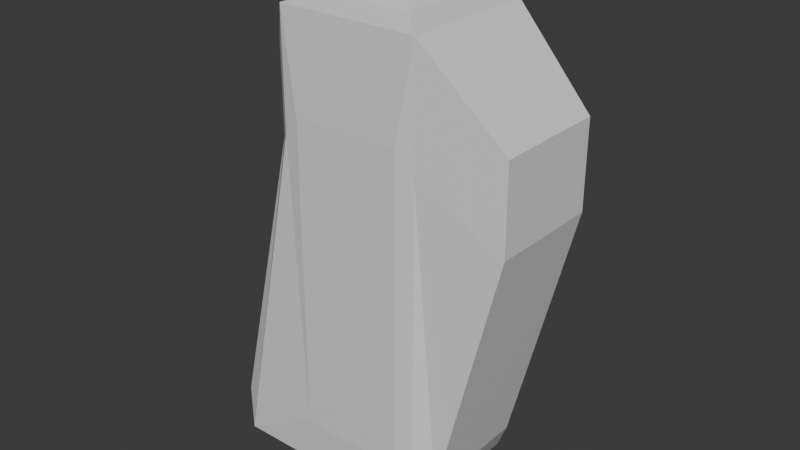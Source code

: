 # Source: Cologne4.blend  (saved by Blender 5.0.119; exported with 4.5.12 LTS)
import bpy
from mathutils import Matrix  # noqa: F401  (used for matrix-valued properties, if any)

bpy.ops.wm.read_factory_settings(use_empty=True)
scene = bpy.context.scene
scene.name = 'Scene'

# ---- collections
col_collection = bpy.data.collections.new('Collection'); scene.collection.children.link(col_collection)

# ---- materials (node trees are filled in below, after node groups)
mat_material = bpy.data.materials.new('Material')
mat_material.alpha_threshold = 0.0
mat_material.use_backface_culling_lightprobe_volume = False
mat_material.roughness = 0.5
mat_material.line_color = (0.0, 0.0, 0.0, 1.0)

# ---- material node trees
mat_material.use_nodes = True; mat_material.node_tree.nodes.clear()
_N = mat_material.node_tree.nodes; _L = mat_material.node_tree.links
n0 = _N.new('ShaderNodeOutputMaterial'); n0.name = 'Material Output'; n0.location = (200, 100)
n1 = _N.new('ShaderNodeBsdfPrincipled'); n1.name = 'Principled BSDF'; n1.location = (-200, 100)
_L.new(n1.outputs[0], n0.inputs[0])
n0.is_active_output = True

# ---- world
world_world = bpy.data.worlds.new('World'); scene.world = world_world
world_world.use_nodes = True; world_world.node_tree.nodes.clear()
_N = world_world.node_tree.nodes; _L = world_world.node_tree.links
n0 = _N.new('ShaderNodeOutputWorld'); n0.name = 'World Output'; n0.location = (200, 100)
n1 = _N.new('ShaderNodeBackground'); n1.name = 'Background'; n1.location = (-200, 100)
n1.inputs[0].default_value = (0.05088, 0.05088, 0.05088, 1.0)
_L.new(n1.outputs[0], n0.inputs[0])
n0.is_active_output = True
world_world.color = (0.05088, 0.05088, 0.05088)
world_world.sun_shadow_jitter_overblur = 0.0

# ---- meshes
me_cube = bpy.data.meshes.new('Cube')
me_cube.from_pydata([(0.02353, 0.0229, 0.0545), (0.02353, 0.0229, -0.09886), (0.02353, -0.0229, 0.0545), (0.02353, -0.0229, -0.09886), (-0.02361, 0.0229, 0.0545), (-0.04656, 0.0229, -0.09886), (-0.02361, -0.0229, 0.0545), (-0.04656, -0.0229, -0.09886), (0.01468, -0.0143, 0.05705), (-0.01476, -0.0143, 0.05705), (0.01468, 0.0143, 0.05705), (-0.01476, 0.0143, 0.05705), (0.00866, -0.008453, 0.05987), (-0.008737, -0.008453, 0.05987), (0.00866, 0.008449, 0.05987), (-0.008737, 0.008449, 0.05987), (0.002946, -0.002902, 0.06162), (-0.003024, -0.002902, 0.06162), (0.002946, 0.002898, 0.06162), (-0.003024, 0.002898, 0.06162), (0.002946, -0.002902, 0.06577), (-0.003024, -0.002902, 0.06577), (0.002946, 0.002898, 0.06577), (-0.003024, 0.002898, 0.06577), (0.004133, -0.004055, 0.0666), (-0.00421, -0.004055, 0.0666), (0.004133, 0.00405, 0.0666), (-0.00421, 0.00405, 0.0666), (0.004133, -0.004055, 0.07044), (-0.00421, -0.004055, 0.07044), (0.004133, 0.00405, 0.07044), (-0.00421, 0.00405, 0.07044), (0.002893, -0.002851, 0.07153), (-0.002971, -0.002851, 0.07153), (0.002893, 0.002846, 0.07153), (-0.002971, 0.002846, 0.07153), (-0.01797, -0.02408, -0.08235), (-0.01797, -0.02408, 0.02275), (0.01789, -0.02408, 0.02275), (0.01789, -0.02408, -0.08235), (-0.0514, 0.01895, -0.08697), (-0.0514, -0.01896, -0.08697), (-0.02845, -0.01896, 0.04143), (-0.02845, 0.01895, 0.04143), (0.05068, 0.01898, 0.02746), (0.02934, 0.01898, -0.08706), (0.05068, -0.01899, 0.02746), (0.02934, -0.01899, -0.08706), (0.01947, 0.02437, -0.08695), (-0.01954, 0.02437, -0.08695), (0.01947, 0.02437, 0.02735), (-0.01954, 0.02437, 0.02735), (-0.01803, 0.01748, -0.1011), (-0.01803, -0.01748, -0.1011), (0.01795, 0.01748, -0.1011), (0.01795, -0.01748, -0.1011), (0.02353, 0.0229, 0.0159), (-0.02361, -0.0229, 0.0159), (0.02353, -0.0229, 0.0159), (-0.02361, 0.0229, 0.0159), (-0.01797, -0.02408, -0.003705), (0.01789, -0.02408, -0.003705), (-0.02845, -0.01896, 0.01265), (-0.02845, 0.01895, 0.01265), (0.05068, 0.01898, -0.001368), (0.05068, -0.01899, -0.001368), (0.01947, 0.02437, -0.001421), (-0.01954, 0.02437, -0.001421)], [], [(4, 6, 9, 11), (57, 7, 36, 60), (57, 6, 42, 62), (5, 1, 54, 52), (58, 3, 47, 65), (56, 1, 48, 66), (8, 10, 14, 12), (2, 0, 10, 8), (0, 4, 11, 10), (6, 2, 8, 9), (15, 13, 17, 19), (11, 9, 13, 15), (9, 8, 12, 13), (10, 11, 15, 14), (17, 16, 20, 21), (13, 12, 16, 17), (14, 15, 19, 18), (12, 14, 18, 16), (21, 20, 24, 25), (18, 19, 23, 22), (16, 18, 22, 20), (19, 17, 21, 23), (26, 27, 31, 30), (22, 23, 27, 26), (20, 22, 26, 24), (23, 21, 25, 27), (31, 29, 33, 35), (24, 26, 30, 28), (27, 25, 29, 31), (25, 24, 28, 29), (34, 35, 33, 32), (29, 28, 32, 33), (30, 31, 35, 34), (28, 30, 34, 32), (61, 38, 37, 60), (7, 3, 39, 36), (2, 6, 37, 38), (58, 2, 38, 61), (62, 42, 43, 63), (5, 7, 41, 40), (6, 4, 43, 42), (59, 5, 40, 63), (64, 44, 46, 65), (56, 0, 44, 64), (3, 1, 45, 47), (0, 2, 46, 44), (67, 51, 50, 66), (59, 4, 51, 67), (1, 5, 49, 48), (4, 0, 50, 51), (52, 54, 55, 53), (3, 7, 53, 55), (7, 5, 52, 53), (1, 3, 55, 54), (5, 59, 67, 49), (49, 67, 66, 48), (1, 56, 64, 45), (45, 64, 65, 47), (4, 59, 63, 43), (41, 62, 63, 40), (3, 58, 61, 39), (39, 61, 60, 36), (0, 56, 66, 50), (2, 58, 65, 46), (7, 57, 62, 41), (6, 57, 60, 37)])
_uv = me_cube.uv_layers.new(name='UVMap')
_uv.uv.foreach_set('vector', [0.625, 0.25, 0.625, 0.0, 0.625, 0.0, 0.625, 0.25, 0.5621, 0.0, 0.375, 0.0, 0.375, 0.0, 0.5488, 0.0, 0.5621, 0.0, 0.625, 0.0, 0.625, 0.0, 0.5551, 0.0, 0.125, 0.5, 0.375, 0.5, 0.375, 0.5, 0.125, 0.5, 0.5621, 0.75, 0.375, 0.75, 0.375, 0.75, 0.5621, 0.75, 0.5634, 0.5, 0.375, 0.5, 0.375, 0.5, 0.5546, 0.5, 0.625, 0.75, 0.625, 0.5, 0.625, 0.5, 0.625, 0.75, 0.625, 0.75, 0.625, 0.5, 0.625, 0.5, 0.625, 0.75, 0.625, 0.5, 0.625, 0.25, 0.625, 0.25, 0.625, 0.5, 0.625, 1.0, 0.625, 0.75, 0.625, 0.75, 0.625, 1.0, 0.625, 0.25, 0.625, 0.0, 0.625, 0.0, 0.625, 0.25, 0.625, 0.25, 0.625, 0.0, 0.625, 0.0, 0.625, 0.25, 0.625, 1.0, 0.625, 0.75, 0.625, 0.75, 0.625, 1.0, 0.625, 0.5, 0.625, 0.25, 0.625, 0.25, 0.625, 0.5, 0.625, 1.0, 0.625, 0.75, 0.625, 0.75, 0.625, 1.0, 0.625, 1.0, 0.625, 0.75, 0.625, 0.75, 0.625, 1.0, 0.625, 0.5, 0.625, 0.25, 0.625, 0.25, 0.625, 0.5, 0.625, 0.75, 0.625, 0.5, 0.625, 0.5, 0.625, 0.75, 0.625, 1.0, 0.625, 0.75, 0.625, 0.75, 0.625, 1.0, 0.625, 0.5, 0.625, 0.25, 0.625, 0.25, 0.625, 0.5, 0.625, 0.75, 0.625, 0.5, 0.625, 0.5, 0.625, 0.75, 0.625, 0.25, 0.625, 0.0, 0.625, 0.0, 0.625, 0.25, 0.625, 0.5, 0.625, 0.25, 0.625, 0.25, 0.625, 0.5, 0.625, 0.5, 0.625, 0.25, 0.625, 0.25, 0.625, 0.5, 0.625, 0.75, 0.625, 0.5, 0.625, 0.5, 0.625, 0.75, 0.625, 0.25, 0.625, 0.0, 0.625, 0.0, 0.625, 0.25, 0.625, 0.25, 0.625, 0.0, 0.625, 0.0, 0.625, 0.25, 0.625, 0.75, 0.625, 0.5, 0.625, 0.5, 0.625, 0.75, 0.625, 0.25, 0.625, 0.0, 0.625, 0.0, 0.625, 0.25, 0.625, 1.0, 0.625, 0.75, 0.625, 0.75, 0.625, 1.0, 0.625, 0.5, 0.875, 0.5, 0.875, 0.75, 0.625, 0.75, 0.625, 1.0, 0.625, 0.75, 0.625, 0.75, 0.625, 1.0, 0.625, 0.5, 0.625, 0.25, 0.625, 0.25, 0.625, 0.5, 0.625, 0.75, 0.625, 0.5, 0.625, 0.5, 0.625, 0.75, 0.5532, 0.75, 0.625, 0.75, 0.625, 1.0, 0.5621, 1.0, 0.125, 0.75, 0.375, 0.75, 0.375, 0.75, 0.125, 0.75, 0.625, 0.75, 0.625, 1.0, 0.625, 1.0, 0.625, 0.75, 0.5621, 0.75, 0.625, 0.75, 0.625, 0.75, 0.5532, 0.75, 0.5551, 0.0, 0.625, 0.0, 0.625, 0.25, 0.5551, 0.25, 0.125, 0.5, 0.125, 0.75, 0.125, 0.75, 0.125, 0.5, 0.625, 0.0, 0.625, 0.25, 0.625, 0.25, 0.625, 0.0, 0.5633, 0.25, 0.375, 0.25, 0.375, 0.25, 0.5551, 0.25, 0.5621, 0.5, 0.625, 0.5, 0.625, 0.75, 0.5621, 0.75, 0.5634, 0.5, 0.625, 0.5, 0.625, 0.5, 0.5621, 0.5, 0.375, 0.75, 0.375, 0.5, 0.375, 0.5, 0.375, 0.75, 0.625, 0.5, 0.625, 0.75, 0.625, 0.75, 0.625, 0.5, 0.5546, 0.25, 0.625, 0.25, 0.625, 0.5, 0.5546, 0.5, 0.5633, 0.25, 0.625, 0.25, 0.625, 0.25, 0.5546, 0.25, 0.375, 0.5, 0.125, 0.5, 0.125, 0.5, 0.375, 0.5, 0.625, 0.25, 0.625, 0.5, 0.625, 0.5, 0.625, 0.25, 0.125, 0.5, 0.375, 0.5, 0.375, 0.75, 0.125, 0.75, 0.375, 0.75, 0.125, 0.75, 0.125, 0.75, 0.375, 0.75, 0.125, 0.75, 0.125, 0.5, 0.125, 0.5, 0.125, 0.75, 0.375, 0.5, 0.375, 0.75, 0.375, 0.75, 0.375, 0.5, 0.375, 0.25, 0.5633, 0.25, 0.5546, 0.25, 0.375, 0.25, 0.375, 0.25, 0.5546, 0.25, 0.5546, 0.5, 0.375, 0.5, 0.375, 0.5, 0.5634, 0.5, 0.5621, 0.5, 0.375, 0.5, 0.375, 0.5, 0.5621, 0.5, 0.5621, 0.75, 0.375, 0.75, 0.625, 0.25, 0.5633, 0.25, 0.5551, 0.25, 0.625, 0.25, 0.375, 0.0, 0.5551, 0.0, 0.5551, 0.25, 0.375, 0.25, 0.375, 0.75, 0.5621, 0.75, 0.5532, 0.75, 0.375, 0.75, 0.375, 0.75, 0.5532, 0.75, 0.5621, 1.0, 0.375, 1.0, 0.625, 0.5, 0.5634, 0.5, 0.5546, 0.5, 0.625, 0.5, 0.625, 0.75, 0.5621, 0.75, 0.5621, 0.75, 0.625, 0.75, 0.375, 0.0, 0.5621, 0.0, 0.5551, 0.0, 0.375, 0.0, 0.625, 0.0, 0.5621, 0.0, 0.5488, 0.0, 0.625, 0.0])
me_cube.materials.append(mat_material)
me_cube.use_mirror_vertex_groups = False
me_cube.update()

# ---- objects
ob_cologne4 = bpy.data.objects.new('cologne4', me_cube)

# ---- transforms, parenting, visibility, modifiers, constraints
ob_cologne4.location = (0.0, 0.0, 0.0)
ob_cologne4.lock_rotations_4d = False
ob_cologne4.empty_display_type = 'ARROWS'
ob_cologne4.lineart.crease_threshold = 0.0

# ---- collection membership
col_collection.objects.link(ob_cologne4)

# ---- scene / render settings (as saved in the file)
scene.frame_start = 1; scene.frame_end = 250; scene.frame_set(1)
scene.render.engine = 'BLENDER_EEVEE_NEXT'
scene.render.bake_bias = 0.0
scene.render.bake_samples = 0
scene.cycles.sampling_pattern = 'TABULATED_SOBOL'
scene.eevee.use_volume_custom_range = False
bpy.context.view_layer.update()

# ---- added for rendering (the .blend has no active camera and no usable light): camera, sun
cam_auto = bpy.data.cameras.new('AutoCamera')
cam_auto.lens = 50.0
cam_auto.sensor_width = 36.0
cam_auto.clip_end = 1000.0
ob_auto_camera = bpy.data.objects.new('AutoCamera', cam_auto)
scene.collection.objects.link(ob_auto_camera)
ob_auto_camera.location = (0.190552, -0.22895, 0.137937)
ob_auto_camera.rotation_euler = (1.09748, -7.21219e-08, 0.694738)
scene.camera = ob_auto_camera
light_auto_sun = bpy.data.lights.new('AutoSun', 'SUN')
light_auto_sun.energy = 3.0
light_auto_sun.angle = 0.0523599
ob_auto_sun = bpy.data.objects.new('AutoSun', light_auto_sun)
scene.collection.objects.link(ob_auto_sun)
ob_auto_sun.rotation_euler = (0.872665, 0.174533, 0.523599)
bpy.context.view_layer.update()
